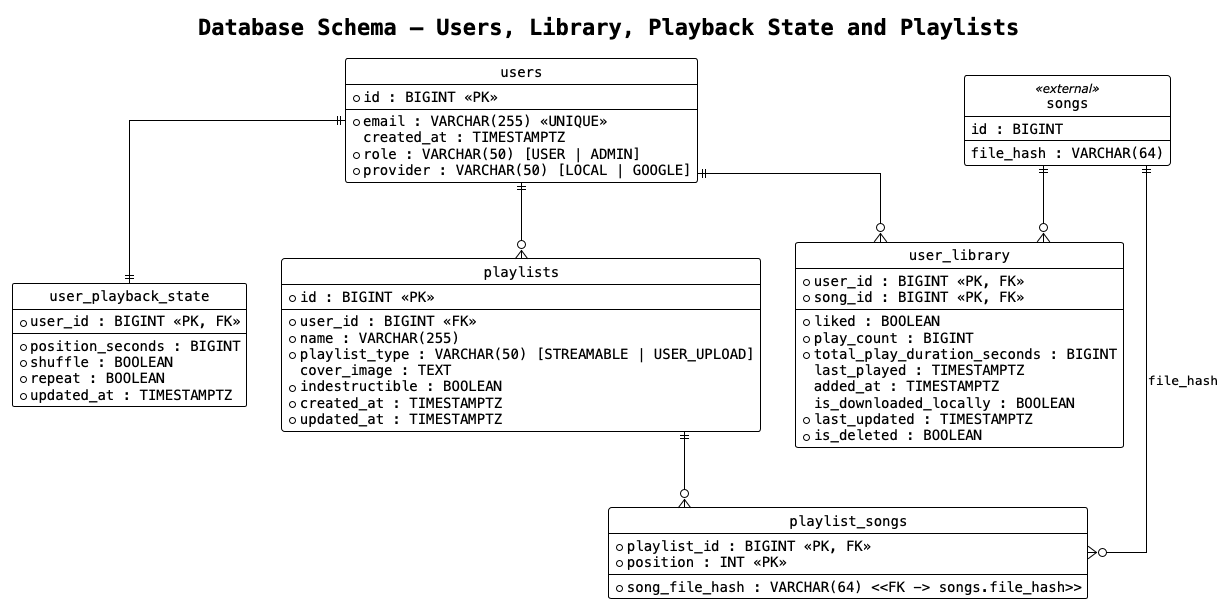

The diagram above was rendered by PlantUML. Its source (embedded in the PNG):
@startuml db_schema_user
!theme plain
hide circle
skinparam linetype ortho
skinparam defaultFontName monospaced

title Database Schema — Users, Library, Playback State and Playlists

entity "users" as users {
  * id : BIGINT <<PK>>
  --
  * email : VARCHAR(255) <<UNIQUE>>
  created_at : TIMESTAMPTZ
  * role : VARCHAR(50) [USER | ADMIN]
  * provider : VARCHAR(50) [LOCAL | GOOGLE]
}

entity "user_library" as user_library {
  * user_id : BIGINT <<PK, FK>>
  * song_id : BIGINT <<PK, FK>>
  --
  * liked : BOOLEAN
  * play_count : BIGINT
  * total_play_duration_seconds : BIGINT
  last_played : TIMESTAMPTZ
  added_at : TIMESTAMPTZ
  is_downloaded_locally : BOOLEAN
  * last_updated : TIMESTAMPTZ
  * is_deleted : BOOLEAN
}

entity "user_playback_state" as user_playback_state {
  * user_id : BIGINT <<PK, FK>>
  --
  * position_seconds : BIGINT
  * shuffle : BOOLEAN
  * repeat : BOOLEAN
  * updated_at : TIMESTAMPTZ
}

entity "playlists" as playlists {
  * id : BIGINT <<PK>>
  --
  * user_id : BIGINT <<FK>>
  * name : VARCHAR(255)
  * playlist_type : VARCHAR(50) [STREAMABLE | USER_UPLOAD]
  cover_image : TEXT
  * indestructible : BOOLEAN
  * created_at : TIMESTAMPTZ
  * updated_at : TIMESTAMPTZ
}

entity "playlist_songs" as playlist_songs {
  * playlist_id : BIGINT <<PK, FK>>
  * position : INT <<PK>>
  --
  * song_file_hash : VARCHAR(64) <<FK -> songs.file_hash>>
}

entity "songs" as songs <<external>> {
  id : BIGINT
  file_hash : VARCHAR(64)
}

users ||--o{ user_library
songs ||--o{ user_library

users ||--|| user_playback_state

users     ||--o{ playlists
playlists ||--o{ playlist_songs
songs     ||--o{ playlist_songs : "file_hash"

@enduml